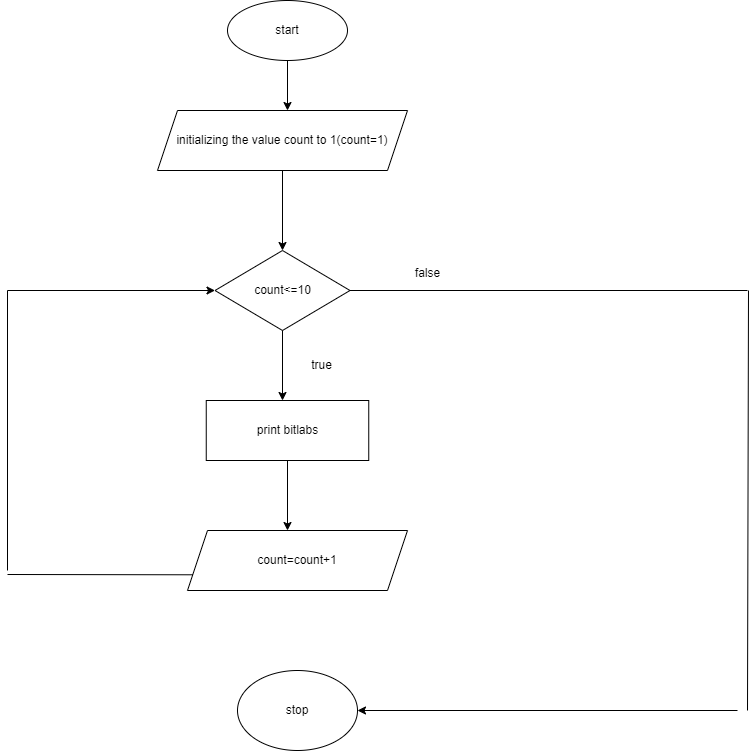

The diagram above was exported from draw.io. Its source (the exported page's mxGraphModel, read from the mxfile embedded in the PNG):
<mxGraphModel dx="880" dy="452" grid="1" gridSize="10" guides="1" tooltips="1" connect="1" arrows="1" fold="1" page="1" pageScale="1" pageWidth="827" pageHeight="1169" math="0" shadow="0">
  <root>
    <mxCell id="0" />
    <mxCell id="1" parent="0" />
    <mxCell id="BZ7LDorSutJ2u5CR8tuJ-1" value="start" style="ellipse;whiteSpace=wrap;html=1;" vertex="1" parent="1">
      <mxGeometry x="300" y="270" width="120" height="60" as="geometry" />
    </mxCell>
    <mxCell id="BZ7LDorSutJ2u5CR8tuJ-2" value="" style="endArrow=classic;html=1;rounded=0;exitX=0.5;exitY=1;exitDx=0;exitDy=0;" edge="1" parent="1" source="BZ7LDorSutJ2u5CR8tuJ-1">
      <mxGeometry width="50" height="50" relative="1" as="geometry">
        <mxPoint x="390" y="510" as="sourcePoint" />
        <mxPoint x="360" y="380" as="targetPoint" />
      </mxGeometry>
    </mxCell>
    <mxCell id="BZ7LDorSutJ2u5CR8tuJ-3" value="initializing the value count to 1(count=1)" style="shape=parallelogram;perimeter=parallelogramPerimeter;whiteSpace=wrap;html=1;fixedSize=1;" vertex="1" parent="1">
      <mxGeometry x="230" y="380" width="250" height="60" as="geometry" />
    </mxCell>
    <mxCell id="BZ7LDorSutJ2u5CR8tuJ-4" value="" style="endArrow=classic;html=1;rounded=0;exitX=0.5;exitY=1;exitDx=0;exitDy=0;" edge="1" parent="1" source="BZ7LDorSutJ2u5CR8tuJ-3">
      <mxGeometry width="50" height="50" relative="1" as="geometry">
        <mxPoint x="390" y="510" as="sourcePoint" />
        <mxPoint x="355" y="520" as="targetPoint" />
      </mxGeometry>
    </mxCell>
    <mxCell id="BZ7LDorSutJ2u5CR8tuJ-5" value="count&amp;lt;=10" style="rhombus;whiteSpace=wrap;html=1;" vertex="1" parent="1">
      <mxGeometry x="287.5" y="520" width="135" height="80" as="geometry" />
    </mxCell>
    <mxCell id="BZ7LDorSutJ2u5CR8tuJ-6" value="" style="endArrow=classic;html=1;rounded=0;exitX=0.5;exitY=1;exitDx=0;exitDy=0;" edge="1" parent="1" source="BZ7LDorSutJ2u5CR8tuJ-5">
      <mxGeometry width="50" height="50" relative="1" as="geometry">
        <mxPoint x="390" y="610" as="sourcePoint" />
        <mxPoint x="355" y="670" as="targetPoint" />
      </mxGeometry>
    </mxCell>
    <mxCell id="BZ7LDorSutJ2u5CR8tuJ-7" value="print bitlabs" style="rounded=0;whiteSpace=wrap;html=1;" vertex="1" parent="1">
      <mxGeometry x="278.75" y="670" width="162.5" height="60" as="geometry" />
    </mxCell>
    <mxCell id="BZ7LDorSutJ2u5CR8tuJ-8" value="" style="endArrow=classic;html=1;rounded=0;exitX=0.5;exitY=1;exitDx=0;exitDy=0;" edge="1" parent="1" source="BZ7LDorSutJ2u5CR8tuJ-7">
      <mxGeometry width="50" height="50" relative="1" as="geometry">
        <mxPoint x="390" y="710" as="sourcePoint" />
        <mxPoint x="360" y="800" as="targetPoint" />
      </mxGeometry>
    </mxCell>
    <mxCell id="BZ7LDorSutJ2u5CR8tuJ-9" value="count=count+1" style="shape=parallelogram;perimeter=parallelogramPerimeter;whiteSpace=wrap;html=1;fixedSize=1;" vertex="1" parent="1">
      <mxGeometry x="260" y="800" width="220" height="60" as="geometry" />
    </mxCell>
    <mxCell id="BZ7LDorSutJ2u5CR8tuJ-10" value="" style="endArrow=none;html=1;rounded=0;exitX=1;exitY=0.5;exitDx=0;exitDy=0;" edge="1" parent="1" source="BZ7LDorSutJ2u5CR8tuJ-5">
      <mxGeometry width="50" height="50" relative="1" as="geometry">
        <mxPoint x="390" y="510" as="sourcePoint" />
        <mxPoint x="820" y="560" as="targetPoint" />
      </mxGeometry>
    </mxCell>
    <mxCell id="BZ7LDorSutJ2u5CR8tuJ-12" value="stop" style="ellipse;whiteSpace=wrap;html=1;" vertex="1" parent="1">
      <mxGeometry x="310" y="940" width="120" height="80" as="geometry" />
    </mxCell>
    <mxCell id="BZ7LDorSutJ2u5CR8tuJ-13" value="" style="endArrow=none;html=1;rounded=0;" edge="1" parent="1">
      <mxGeometry width="50" height="50" relative="1" as="geometry">
        <mxPoint x="820" y="980" as="sourcePoint" />
        <mxPoint x="821" y="560" as="targetPoint" />
      </mxGeometry>
    </mxCell>
    <mxCell id="BZ7LDorSutJ2u5CR8tuJ-16" value="" style="endArrow=none;html=1;rounded=0;exitX=0;exitY=0.75;exitDx=0;exitDy=0;" edge="1" parent="1" source="BZ7LDorSutJ2u5CR8tuJ-9">
      <mxGeometry width="50" height="50" relative="1" as="geometry">
        <mxPoint x="460" y="800" as="sourcePoint" />
        <mxPoint x="80" y="844" as="targetPoint" />
      </mxGeometry>
    </mxCell>
    <mxCell id="BZ7LDorSutJ2u5CR8tuJ-18" value="" style="endArrow=none;html=1;rounded=0;" edge="1" parent="1">
      <mxGeometry width="50" height="50" relative="1" as="geometry">
        <mxPoint x="80" y="840" as="sourcePoint" />
        <mxPoint x="80" y="560" as="targetPoint" />
      </mxGeometry>
    </mxCell>
    <mxCell id="BZ7LDorSutJ2u5CR8tuJ-20" value="true" style="text;html=1;align=center;verticalAlign=middle;resizable=0;points=[];autosize=1;strokeColor=none;fillColor=none;" vertex="1" parent="1">
      <mxGeometry x="374" y="620" width="40" height="30" as="geometry" />
    </mxCell>
    <mxCell id="BZ7LDorSutJ2u5CR8tuJ-21" value="false" style="text;html=1;align=center;verticalAlign=middle;resizable=0;points=[];autosize=1;strokeColor=none;fillColor=none;" vertex="1" parent="1">
      <mxGeometry x="475" y="528" width="50" height="30" as="geometry" />
    </mxCell>
    <mxCell id="BZ7LDorSutJ2u5CR8tuJ-22" value="" style="endArrow=classic;html=1;rounded=0;" edge="1" parent="1" target="BZ7LDorSutJ2u5CR8tuJ-5">
      <mxGeometry width="50" height="50" relative="1" as="geometry">
        <mxPoint x="80" y="560" as="sourcePoint" />
        <mxPoint x="450" y="650" as="targetPoint" />
      </mxGeometry>
    </mxCell>
    <mxCell id="BZ7LDorSutJ2u5CR8tuJ-23" value="" style="endArrow=classic;html=1;rounded=0;entryX=1;entryY=0.5;entryDx=0;entryDy=0;" edge="1" parent="1" target="BZ7LDorSutJ2u5CR8tuJ-12">
      <mxGeometry width="50" height="50" relative="1" as="geometry">
        <mxPoint x="810" y="980" as="sourcePoint" />
        <mxPoint x="450" y="850" as="targetPoint" />
      </mxGeometry>
    </mxCell>
  </root>
</mxGraphModel>